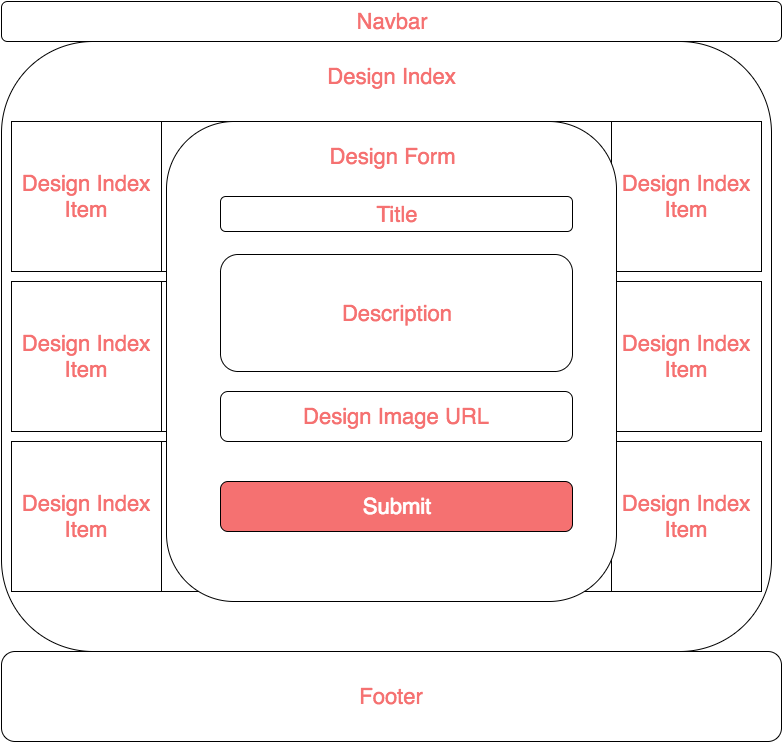

The diagram above was exported from draw.io. Its source (the exported page's mxGraphModel, read from the mxfile embedded in the PNG):
<mxGraphModel dx="1194" dy="650" grid="1" gridSize="10" guides="1" tooltips="1" connect="1" arrows="1" fold="1" page="1" pageScale="1" pageWidth="826" pageHeight="1169" background="#ffffff" math="0" shadow="0">
  <root>
    <mxCell id="0" />
    <mxCell id="1" parent="0" />
    <mxCell id="47" value="" style="group" vertex="1" connectable="0" parent="1">
      <mxGeometry x="20" y="470" width="750" height="150" as="geometry" />
    </mxCell>
    <mxCell id="48" value="Design Index Item" style="whiteSpace=wrap;html=1;labelBackgroundColor=none;fillColor=none;fontSize=22;fontColor=#F57171;" vertex="1" parent="47">
      <mxGeometry width="150" height="150" as="geometry" />
    </mxCell>
    <mxCell id="49" value="Design Index Item" style="whiteSpace=wrap;html=1;labelBackgroundColor=none;fillColor=none;fontSize=22;fontColor=#F57171;" vertex="1" parent="47">
      <mxGeometry x="150" width="150" height="150" as="geometry" />
    </mxCell>
    <mxCell id="50" value="Design Index Item" style="whiteSpace=wrap;html=1;labelBackgroundColor=none;fillColor=none;fontSize=22;fontColor=#F57171;" vertex="1" parent="47">
      <mxGeometry x="600" width="150" height="150" as="geometry" />
    </mxCell>
    <mxCell id="51" value="Design Index Item" style="whiteSpace=wrap;html=1;labelBackgroundColor=none;fillColor=none;fontSize=22;fontColor=#F57171;" vertex="1" parent="47">
      <mxGeometry x="450" width="150" height="150" as="geometry" />
    </mxCell>
    <mxCell id="52" value="Design Index Item" style="whiteSpace=wrap;html=1;labelBackgroundColor=none;fillColor=none;fontSize=22;fontColor=#F57171;" vertex="1" parent="47">
      <mxGeometry x="300" width="150" height="150" as="geometry" />
    </mxCell>
    <mxCell id="41" value="" style="group" vertex="1" connectable="0" parent="1">
      <mxGeometry x="20" y="310" width="750" height="150" as="geometry" />
    </mxCell>
    <mxCell id="42" value="Design Index Item" style="whiteSpace=wrap;html=1;labelBackgroundColor=none;fillColor=none;fontSize=22;fontColor=#F57171;" vertex="1" parent="41">
      <mxGeometry width="150" height="150" as="geometry" />
    </mxCell>
    <mxCell id="43" value="Design Index Item" style="whiteSpace=wrap;html=1;labelBackgroundColor=none;fillColor=none;fontSize=22;fontColor=#F57171;" vertex="1" parent="41">
      <mxGeometry x="150" width="150" height="150" as="geometry" />
    </mxCell>
    <mxCell id="44" value="Design Index Item" style="whiteSpace=wrap;html=1;labelBackgroundColor=none;fillColor=none;fontSize=22;fontColor=#F57171;" vertex="1" parent="41">
      <mxGeometry x="600" width="150" height="150" as="geometry" />
    </mxCell>
    <mxCell id="45" value="Design Index Item" style="whiteSpace=wrap;html=1;labelBackgroundColor=none;fillColor=none;fontSize=22;fontColor=#F57171;" vertex="1" parent="41">
      <mxGeometry x="450" width="150" height="150" as="geometry" />
    </mxCell>
    <mxCell id="46" value="Design Index Item" style="whiteSpace=wrap;html=1;labelBackgroundColor=none;fillColor=none;fontSize=22;fontColor=#F57171;" vertex="1" parent="41">
      <mxGeometry x="300" width="150" height="150" as="geometry" />
    </mxCell>
    <mxCell id="30" value="Navbar" style="rounded=1;whiteSpace=wrap;html=1;labelBackgroundColor=none;fillColor=none;fontSize=22;fontColor=#F57171;" vertex="1" parent="1">
      <mxGeometry x="10" y="30" width="780" height="40" as="geometry" />
    </mxCell>
    <mxCell id="31" value="" style="rounded=1;whiteSpace=wrap;html=1;labelBackgroundColor=none;fillColor=none;fontSize=22;fontColor=#F57171;" vertex="1" parent="1">
      <mxGeometry x="10" y="70" width="770" height="610" as="geometry" />
    </mxCell>
    <mxCell id="32" value="Design Index" style="text;html=1;strokeColor=none;fillColor=none;align=center;verticalAlign=middle;whiteSpace=wrap;overflow=hidden;labelBackgroundColor=none;fontSize=22;fontColor=#F57171;" vertex="1" parent="1">
      <mxGeometry x="300" y="80" width="200" height="50" as="geometry" />
    </mxCell>
    <mxCell id="40" value="" style="group" vertex="1" connectable="0" parent="1">
      <mxGeometry x="20" y="150" width="750" height="470" as="geometry" />
    </mxCell>
    <mxCell id="34" value="Design Index Item" style="whiteSpace=wrap;html=1;labelBackgroundColor=none;fillColor=none;fontSize=22;fontColor=#F57171;" vertex="1" parent="40">
      <mxGeometry width="150" height="150" as="geometry" />
    </mxCell>
    <mxCell id="35" value="Design Index Item" style="whiteSpace=wrap;html=1;labelBackgroundColor=none;fillColor=none;fontSize=22;fontColor=#F57171;" vertex="1" parent="40">
      <mxGeometry x="150" width="150" height="150" as="geometry" />
    </mxCell>
    <mxCell id="37" value="Design Index Item" style="whiteSpace=wrap;html=1;labelBackgroundColor=none;fillColor=none;fontSize=22;fontColor=#F57171;" vertex="1" parent="40">
      <mxGeometry x="600" width="150" height="150" as="geometry" />
    </mxCell>
    <mxCell id="38" value="Design Index Item" style="whiteSpace=wrap;html=1;labelBackgroundColor=none;fillColor=none;fontSize=22;fontColor=#F57171;" vertex="1" parent="40">
      <mxGeometry x="450" width="150" height="150" as="geometry" />
    </mxCell>
    <mxCell id="39" value="Design Index Item" style="whiteSpace=wrap;html=1;labelBackgroundColor=none;fillColor=none;fontSize=22;fontColor=#F57171;" vertex="1" parent="40">
      <mxGeometry x="300" width="150" height="150" as="geometry" />
    </mxCell>
    <mxCell id="55" value="" style="rounded=1;whiteSpace=wrap;html=1;labelBackgroundColor=none;fillColor=#ffffff;fontSize=22;fontColor=#F57171;strokeColor=#000000;" vertex="1" parent="40">
      <mxGeometry x="155" width="450" height="480" as="geometry" />
    </mxCell>
    <mxCell id="56" value="Design Form" style="text;html=1;strokeColor=none;fillColor=none;align=center;verticalAlign=middle;whiteSpace=wrap;overflow=hidden;labelBackgroundColor=none;fontSize=22;fontColor=#F57171;" vertex="1" parent="40">
      <mxGeometry x="280" y="10" width="200" height="50" as="geometry" />
    </mxCell>
    <mxCell id="74" value="Title" style="rounded=1;whiteSpace=wrap;html=1;labelBackgroundColor=none;fillColor=none;fontSize=22;fontColor=#F57171;" vertex="1" parent="40">
      <mxGeometry x="209" y="75" width="352" height="35" as="geometry" />
    </mxCell>
    <mxCell id="75" value="Description" style="rounded=1;whiteSpace=wrap;html=1;labelBackgroundColor=none;fillColor=none;fontSize=22;fontColor=#F57171;" vertex="1" parent="40">
      <mxGeometry x="209" y="133" width="352" height="117" as="geometry" />
    </mxCell>
    <mxCell id="76" value="Design Image URL" style="rounded=1;whiteSpace=wrap;html=1;labelBackgroundColor=none;fillColor=none;fontSize=22;fontColor=#F57171;" vertex="1" parent="40">
      <mxGeometry x="209" y="270" width="352" height="50" as="geometry" />
    </mxCell>
    <mxCell id="77" value="&lt;font color=&quot;#ffffff&quot;&gt;Submit&lt;/font&gt;" style="rounded=1;whiteSpace=wrap;html=1;labelBackgroundColor=none;fillColor=#F57171;fontSize=22;fontColor=#F57171;" vertex="1" parent="40">
      <mxGeometry x="209" y="360" width="352" height="50" as="geometry" />
    </mxCell>
    <mxCell id="53" value="Footer" style="rounded=1;whiteSpace=wrap;html=1;labelBackgroundColor=none;fillColor=none;fontSize=22;fontColor=#F57171;" vertex="1" parent="1">
      <mxGeometry x="10" y="680" width="780" height="90" as="geometry" />
    </mxCell>
  </root>
</mxGraphModel>